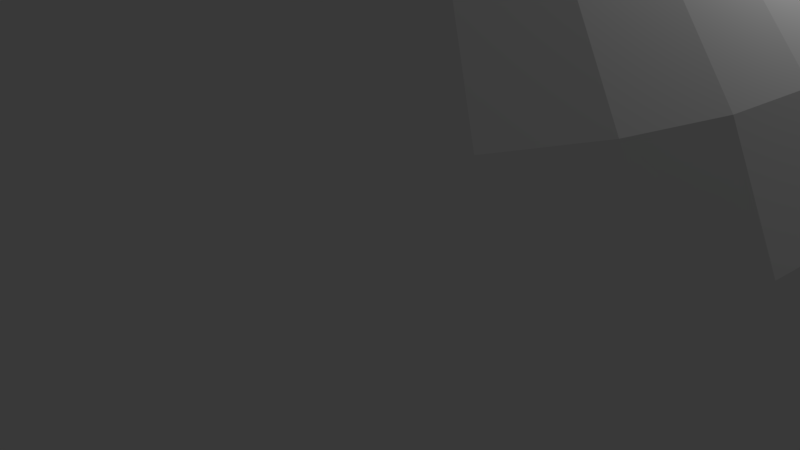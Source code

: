 # Source: inverted-sphere.blend  (saved by Blender 2.77.0; exported with 4.5.12 LTS)
import bpy
from mathutils import Matrix  # noqa: F401  (used for matrix-valued properties, if any)

bpy.ops.wm.read_factory_settings(use_empty=True)
scene = bpy.context.scene
scene.name = 'Scene'

# ---- collections
col_collection_1 = bpy.data.collections.new('Collection 1'); scene.collection.children.link(col_collection_1)

# ---- world
world_world = bpy.data.worlds.new('World'); scene.world = world_world
world_world.color = (0.05088, 0.05088, 0.05088)
world_world.use_sun_shadow = False
world_world.sun_shadow_jitter_overblur = 0.0
world_world.cycles.sampling_method = 'MANUAL'

# ---- cameras
cam_camera = bpy.data.cameras.new('Camera')
cam_camera.clip_end = 100.0
cam_camera.lens = 35.0
cam_camera.sensor_width = 32.0
cam_camera.sensor_height = 18.0
cam_camera.ortho_scale = 7.314
cam_camera.dof.focus_distance = 0.0
cam_camera.dof.aperture_fstop = 128.0

# ---- lights
light_lamp = bpy.data.lights.new('Lamp', 'POINT')
light_lamp.transmission_factor = 0.0
light_lamp.cutoff_distance = 30.0
light_lamp.energy = 100.0
light_lamp.shadow_buffer_clip_start = 1.001
light_lamp.shadow_soft_size = 0.1
light_lamp.shadow_maximum_resolution = 0.006
light_lamp.use_absolute_resolution = True

# ---- meshes
me_sphere_002 = bpy.data.meshes.new('Sphere.002')
me_sphere_002.from_pydata([(-0.1951, 0.0, 0.9808), (-0.3827, 0.0, 0.9239), (-0.5556, 0.0, 0.8315), (-0.7071, 0.0, 0.7071), (-0.8315, 0.0, 0.5556), (-0.9239, 0.0, 0.3827), (-0.9808, 0.0, 0.1951), (-1.0, 0.0, 7.55e-08), (-0.9808, 0.0, -0.1951), (-0.9239, 0.0, -0.3827), (-0.8315, 0.0, -0.5556), (-0.7071, 0.0, -0.7071), (-0.5556, 0.0, -0.8315), (-0.3827, 0.0, -0.9239), (-0.1951, 0.0, -0.9808), (-0.1913, 0.03806, 0.9808), (-0.3753, 0.07466, 0.9239), (-0.5449, 0.1084, 0.8315), (-0.6935, 0.1379, 0.7071), (-0.8155, 0.1622, 0.5556), (-0.9061, 0.1802, 0.3827), (-0.9619, 0.1913, 0.1951), (-0.9808, 0.1951, 7.55e-08), (-0.9619, 0.1913, -0.1951), (-0.9061, 0.1802, -0.3827), (-0.8155, 0.1622, -0.5556), (-0.6935, 0.1379, -0.7071), (-0.5449, 0.1084, -0.8315), (-0.3753, 0.07466, -0.9239), (-0.1913, 0.03806, -0.9808), (-0.1802, 0.07466, 0.9808), (-0.3536, 0.1464, 0.9239), (-0.5133, 0.2126, 0.8315), (-0.6533, 0.2706, 0.7071), (-0.7682, 0.3182, 0.5556), (-0.8536, 0.3536, 0.3827), (-0.9061, 0.3753, 0.1951), (-0.9239, 0.3827, 7.55e-08), (-0.9061, 0.3753, -0.1951), (-0.8536, 0.3536, -0.3827), (-0.7682, 0.3182, -0.5556), (-0.6533, 0.2706, -0.7071), (-0.5133, 0.2126, -0.8315), (-0.3536, 0.1464, -0.9239), (-0.1802, 0.07466, -0.9808), (-0.1622, 0.1084, 0.9808), (-0.3182, 0.2126, 0.9239), (-0.4619, 0.3087, 0.8315), (-0.5879, 0.3928, 0.7071), (-0.6913, 0.4619, 0.5556), (-0.7682, 0.5133, 0.3827), (-0.8155, 0.5449, 0.1951), (-0.8315, 0.5556, 7.55e-08), (-0.8155, 0.5449, -0.1951), (-0.7682, 0.5133, -0.3827), (-0.6913, 0.4619, -0.5556), (-0.5879, 0.3928, -0.7071), (-0.4619, 0.3087, -0.8315), (-0.3182, 0.2126, -0.9239), (-0.1622, 0.1084, -0.9808), (-0.1379, 0.1379, 0.9808), (-0.2706, 0.2706, 0.9239), (-0.3928, 0.3928, 0.8315), (-0.5, 0.5, 0.7071), (-0.5879, 0.5879, 0.5556), (-0.6533, 0.6533, 0.3827), (-0.6935, 0.6935, 0.1951), (-0.7071, 0.7071, 7.55e-08), (-0.6935, 0.6935, -0.1951), (-0.6533, 0.6533, -0.3827), (-0.5879, 0.5879, -0.5556), (-0.5, 0.5, -0.7071), (-0.3928, 0.3928, -0.8315), (-0.2706, 0.2706, -0.9239), (-0.1379, 0.1379, -0.9808), (-0.1084, 0.1622, 0.9808), (-0.2126, 0.3182, 0.9239), (-0.3087, 0.4619, 0.8315), (-0.3928, 0.5879, 0.7071), (-0.4619, 0.6913, 0.5556), (-0.5133, 0.7682, 0.3827), (-0.5449, 0.8155, 0.1951), (-0.5556, 0.8315, 7.55e-08), (-0.5449, 0.8155, -0.1951), (-0.5133, 0.7682, -0.3827), (-0.4619, 0.6913, -0.5556), (-0.3928, 0.5879, -0.7071), (-0.3087, 0.4619, -0.8315), (-0.2126, 0.3182, -0.9239), (-0.1084, 0.1622, -0.9808), (-0.07466, 0.1802, 0.9808), (-0.1464, 0.3536, 0.9239), (-0.2126, 0.5133, 0.8315), (-0.2706, 0.6533, 0.7071), (-0.3182, 0.7682, 0.5556), (-0.3536, 0.8536, 0.3827), (-0.3753, 0.9061, 0.1951), (-0.3827, 0.9239, 7.55e-08), (-0.3753, 0.9061, -0.1951), (-0.3536, 0.8536, -0.3827), (-0.3182, 0.7682, -0.5556), (-0.2706, 0.6533, -0.7071), (-0.2126, 0.5133, -0.8315), (-0.1464, 0.3536, -0.9239), (-0.07466, 0.1802, -0.9808), (-0.03806, 0.1913, 0.9808), (-0.07466, 0.3753, 0.9239), (-0.1084, 0.5449, 0.8315), (-0.1379, 0.6935, 0.7071), (-0.1622, 0.8155, 0.5556), (-0.1802, 0.9061, 0.3827), (-0.1913, 0.9619, 0.1951), (-0.1951, 0.9808, 7.55e-08), (-0.1913, 0.9619, -0.1951), (-0.1802, 0.9061, -0.3827), (-0.1622, 0.8155, -0.5556), (-0.1379, 0.6935, -0.7071), (-0.1084, 0.5449, -0.8315), (-0.07466, 0.3753, -0.9239), (-0.03806, 0.1913, -0.9808), (3.266e-07, 0.1951, 0.9808), (3.192e-07, 0.3827, 0.9239), (3.117e-07, 0.5556, 0.8315), (3.192e-07, 0.7071, 0.7071), (3.341e-07, 0.8315, 0.5556), (2.745e-07, 0.9239, 0.3827), (3.937e-07, 0.9808, 0.1951), (3.788e-07, 1.0, 7.55e-08), (3.937e-07, 0.9808, -0.1951), (2.298e-07, 0.9239, -0.3827), (3.341e-07, 0.8315, -0.5556), (3.192e-07, 0.7071, -0.7071), (3.415e-07, 0.5556, -0.8315), (3.043e-07, 0.3827, -0.9239), (3.08e-07, 0.1951, -0.9808), (0.03806, 0.1913, 0.9808), (0.07466, 0.3753, 0.9239), (0.1084, 0.5449, 0.8315), (0.138, 0.6935, 0.7071), (0.1622, 0.8155, 0.5556), (0.1802, 0.9061, 0.3827), (0.1913, 0.9619, 0.1951), (0.1951, 0.9808, 7.55e-08), (0.1913, 0.9619, -0.1951), (0.1802, 0.9061, -0.3827), (0.1622, 0.8155, -0.5556), (0.138, 0.6935, -0.7071), (0.1084, 0.5449, -0.8315), (0.07466, 0.3753, -0.9239), (0.03806, 0.1913, -0.9808), (0.07466, 0.1802, 0.9808), (0.1464, 0.3536, 0.9239), (0.2126, 0.5133, 0.8315), (0.2706, 0.6533, 0.7071), (0.3182, 0.7682, 0.5556), (0.3536, 0.8536, 0.3827), (0.3753, 0.9061, 0.1951), (0.3827, 0.9239, 7.55e-08), (0.3753, 0.9061, -0.1951), (0.3536, 0.8536, -0.3827), (0.3182, 0.7682, -0.5556), (0.2706, 0.6533, -0.7071), (0.2126, 0.5133, -0.8315), (0.1464, 0.3536, -0.9239), (0.07466, 0.1802, -0.9808), (0.1084, 0.1622, 0.9808), (0.2126, 0.3182, 0.9239), (0.3087, 0.4619, 0.8315), (0.3928, 0.5879, 0.7071), (0.4619, 0.6913, 0.5556), (0.5133, 0.7682, 0.3827), (0.5449, 0.8155, 0.1951), (0.5556, 0.8315, 7.55e-08), (0.5449, 0.8155, -0.1951), (0.5133, 0.7682, -0.3827), (0.4619, 0.6913, -0.5556), (0.3928, 0.5879, -0.7071), (0.3087, 0.4619, -0.8315), (0.2126, 0.3182, -0.9239), (0.1084, 0.1622, -0.9808), (0.138, 0.1379, 0.9808), (0.2706, 0.2706, 0.9239), (0.3928, 0.3928, 0.8315), (0.5, 0.5, 0.7071), (0.5879, 0.5879, 0.5556), (0.6533, 0.6533, 0.3827), (0.6935, 0.6935, 0.1951), (0.7071, 0.7071, 7.55e-08), (0.6935, 0.6935, -0.1951), (0.6533, 0.6533, -0.3827), (0.5879, 0.5879, -0.5556), (0.5, 0.5, -0.7071), (0.3928, 0.3928, -0.8315), (0.2706, 0.2706, -0.9239), (0.138, 0.1379, -0.9808), (0.1622, 0.1084, 0.9808), (0.3182, 0.2126, 0.9239), (0.4619, 0.3087, 0.8315), (0.5879, 0.3928, 0.7071), (0.6913, 0.4619, 0.5556), (0.7682, 0.5133, 0.3827), (0.8155, 0.5449, 0.1951), (0.8315, 0.5556, 7.55e-08), (0.8155, 0.5449, -0.1951), (0.7682, 0.5133, -0.3827), (0.6913, 0.4619, -0.5556), (0.5879, 0.3928, -0.7071), (0.4619, 0.3087, -0.8315), (0.3182, 0.2126, -0.9239), (0.1622, 0.1084, -0.9808), (0.1802, 0.07466, 0.9808), (0.3536, 0.1464, 0.9239), (0.5133, 0.2126, 0.8315), (0.6533, 0.2706, 0.7071), (0.7682, 0.3182, 0.5556), (0.8536, 0.3536, 0.3827), (0.9061, 0.3753, 0.1951), (0.9239, 0.3827, 7.55e-08), (0.9061, 0.3753, -0.1951), (0.8536, 0.3536, -0.3827), (0.7682, 0.3182, -0.5556), (0.6533, 0.2706, -0.7071), (0.5133, 0.2126, -0.8315), (0.3536, 0.1464, -0.9239), (0.1802, 0.07466, -0.9808), (0.1913, 0.03806, 0.9808), (0.3753, 0.07466, 0.9239), (0.5449, 0.1084, 0.8315), (0.6935, 0.1379, 0.7071), (0.8155, 0.1622, 0.5556), (0.9061, 0.1802, 0.3827), (0.9619, 0.1913, 0.1951), (0.9808, 0.1951, 7.55e-08), (0.9619, 0.1913, -0.1951), (0.9061, 0.1802, -0.3827), (0.8155, 0.1622, -0.5556), (0.6935, 0.1379, -0.7071), (0.5449, 0.1084, -0.8315), (0.3753, 0.07466, -0.9239), (0.1913, 0.03806, -0.9808), (0.1951, -7.212e-09, 0.9808), (0.3827, 4.122e-08, 0.9239), (0.5556, 2.632e-08, 0.8315), (0.7071, -2.584e-08, 0.7071), (0.8315, -8.544e-08, 0.5556), (0.9239, 6.357e-08, 0.3827), (0.9808, -8.544e-08, 0.1951), (1.0, -1.003e-07, 7.55e-08), (0.9808, -8.544e-08, -0.1951), (0.9239, 6.357e-08, -0.3827), (0.8315, -8.544e-08, -0.5556), (0.7071, -2.584e-08, -0.7071), (0.5556, -1.094e-08, -0.8315), (0.3827, 3.964e-09, -0.9239), (0.1951, 3.964e-09, -0.9808), (3.258e-07, 0.0, -1.0), (0.1913, -0.03806, 0.9808), (0.3753, -0.07466, 0.9239), (0.5449, -0.1084, 0.8315), (0.6935, -0.1379, 0.7071), (0.8155, -0.1622, 0.5556), (0.9061, -0.1802, 0.3827), (0.9619, -0.1913, 0.1951), (0.9808, -0.1951, 7.55e-08), (0.9619, -0.1913, -0.1951), (0.9061, -0.1802, -0.3827), (0.8155, -0.1622, -0.5556), (0.6935, -0.1379, -0.7071), (0.5449, -0.1084, -0.8315), (0.3753, -0.07466, -0.9239), (0.1913, -0.03806, -0.9808), (0.1802, -0.07466, 0.9808), (0.3536, -0.1464, 0.9239), (0.5133, -0.2126, 0.8315), (0.6533, -0.2706, 0.7071), (0.7682, -0.3182, 0.5556), (0.8536, -0.3536, 0.3827), (0.9061, -0.3753, 0.1951), (0.9239, -0.3827, 7.55e-08), (0.9061, -0.3753, -0.1951), (0.8536, -0.3536, -0.3827), (0.7682, -0.3182, -0.5556), (0.6533, -0.2706, -0.7071), (0.5133, -0.2126, -0.8315), (0.3536, -0.1464, -0.9239), (0.1802, -0.07466, -0.9808), (0.1622, -0.1084, 0.9808), (0.3182, -0.2126, 0.9239), (0.4619, -0.3087, 0.8315), (0.5879, -0.3928, 0.7071), (0.6913, -0.4619, 0.5556), (0.7682, -0.5133, 0.3827), (0.8155, -0.5449, 0.1951), (0.8315, -0.5556, 7.55e-08), (0.8155, -0.5449, -0.1951), (0.7682, -0.5133, -0.3827), (0.6913, -0.4619, -0.5556), (0.5879, -0.3928, -0.7071), (0.4619, -0.3087, -0.8315), (0.3182, -0.2126, -0.9239), (0.1622, -0.1084, -0.9808), (0.138, -0.1379, 0.9808), (0.2706, -0.2706, 0.9239), (0.3928, -0.3928, 0.8315), (0.5, -0.5, 0.7071), (0.5879, -0.5879, 0.5556), (0.6533, -0.6533, 0.3827), (0.6935, -0.6935, 0.1951), (0.7071, -0.7071, 7.55e-08), (0.6935, -0.6935, -0.1951), (0.6533, -0.6533, -0.3827), (0.5879, -0.5879, -0.5556), (0.5, -0.5, -0.7071), (0.3928, -0.3928, -0.8315), (0.2706, -0.2706, -0.9239), (0.1379, -0.1379, -0.9808), (0.1084, -0.1622, 0.9808), (0.2126, -0.3182, 0.9239), (0.3087, -0.4619, 0.8315), (0.3928, -0.5879, 0.7071), (0.4619, -0.6913, 0.5556), (0.5133, -0.7682, 0.3827), (0.5449, -0.8155, 0.1951), (0.5556, -0.8315, 7.55e-08), (0.5449, -0.8155, -0.1951), (0.5133, -0.7682, -0.3827), (0.4619, -0.6913, -0.5556), (0.3928, -0.5879, -0.7071), (0.3087, -0.4619, -0.8315), (0.2126, -0.3182, -0.9239), (0.1084, -0.1622, -0.9808), (0.07466, -0.1802, 0.9808), (0.1464, -0.3536, 0.9239), (0.2126, -0.5133, 0.8315), (0.2706, -0.6533, 0.7071), (0.3182, -0.7682, 0.5556), (0.3536, -0.8536, 0.3827), (0.3753, -0.9061, 0.1951), (0.3827, -0.9239, 7.55e-08), (0.3753, -0.9061, -0.1951), (0.3536, -0.8536, -0.3827), (0.3182, -0.7682, -0.5556), (0.2706, -0.6533, -0.7071), (0.2126, -0.5133, -0.8315), (0.1464, -0.3536, -0.9239), (0.07466, -0.1802, -0.9808), (0.03806, -0.1913, 0.9808), (0.07466, -0.3753, 0.9239), (0.1084, -0.5449, 0.8315), (0.1379, -0.6935, 0.7071), (0.1622, -0.8155, 0.5556), (0.1802, -0.9061, 0.3827), (0.1913, -0.9619, 0.1951), (0.1951, -0.9808, 7.55e-08), (0.1913, -0.9619, -0.1951), (0.1802, -0.9061, -0.3827), (0.1622, -0.8155, -0.5556), (0.1379, -0.6935, -0.7071), (0.1084, -0.5449, -0.8315), (0.07466, -0.3753, -0.9239), (0.03806, -0.1913, -0.9808), (3.117e-07, -0.1951, 0.9808), (2.819e-07, -0.3827, 0.9239), (2.819e-07, -0.5556, 0.8315), (1.851e-07, -0.7071, 0.7071), (1.404e-07, -0.8315, 0.5556), (3.192e-07, -0.9239, 0.3827), (9.567e-08, -0.9808, 0.1951), (1.404e-07, -1.0, 7.55e-08), (9.567e-08, -0.9808, -0.1951), (3.192e-07, -0.9239, -0.3827), (1.404e-07, -0.8315, -0.5556), (1.851e-07, -0.7071, -0.7071), (2.596e-07, -0.5556, -0.8315), (2.521e-07, -0.3827, -0.9239), (3.155e-07, -0.1951, -0.9808), (-0.03806, -0.1913, 0.9808), (-0.07466, -0.3753, 0.9239), (-0.1084, -0.5449, 0.8315), (-0.1379, -0.6935, 0.7071), (-0.1622, -0.8155, 0.5556), (-0.1802, -0.9061, 0.3827), (-0.1913, -0.9619, 0.1951), (-0.1951, -0.9808, 7.55e-08), (-0.1913, -0.9619, -0.1951), (-0.1802, -0.9061, -0.3827), (-0.1622, -0.8155, -0.5556), (-0.1379, -0.6935, -0.7071), (-0.1084, -0.5449, -0.8315), (-0.07466, -0.3753, -0.9239), (-0.03806, -0.1913, -0.9808), (-0.07466, -0.1802, 0.9808), (-0.1464, -0.3536, 0.9239), (-0.2126, -0.5133, 0.8315), (-0.2706, -0.6533, 0.7071), (-0.3182, -0.7682, 0.5556), (-0.3536, -0.8536, 0.3827), (-0.3753, -0.9061, 0.1951), (-0.3827, -0.9239, 7.55e-08), (-0.3753, -0.9061, -0.1951), (-0.3536, -0.8536, -0.3827), (-0.3182, -0.7682, -0.5556), (-0.2706, -0.6533, -0.7071), (-0.2126, -0.5133, -0.8315), (-0.1464, -0.3536, -0.9239), (-0.07466, -0.1802, -0.9808), (-0.1084, -0.1622, 0.9808), (-0.2126, -0.3182, 0.9239), (-0.3087, -0.4619, 0.8315), (-0.3928, -0.5879, 0.7071), (-0.4619, -0.6913, 0.5556), (-0.5133, -0.7682, 0.3827), (-0.5449, -0.8155, 0.1951), (-0.5556, -0.8315, 7.55e-08), (-0.5449, -0.8155, -0.1951), (-0.5133, -0.7682, -0.3827), (-0.4619, -0.6913, -0.5556), (-0.3928, -0.5879, -0.7071), (-0.3087, -0.4619, -0.8315), (-0.2126, -0.3182, -0.9239), (-0.1084, -0.1622, -0.9808), (-0.1379, -0.1379, 0.9808), (-0.2706, -0.2706, 0.9239), (-0.3928, -0.3928, 0.8315), (-0.5, -0.5, 0.7071), (-0.5879, -0.5879, 0.5556), (-0.6533, -0.6533, 0.3827), (-0.6935, -0.6935, 0.1951), (-0.7071, -0.7071, 7.55e-08), (-0.6935, -0.6935, -0.1951), (-0.6533, -0.6533, -0.3827), (-0.5879, -0.5879, -0.5556), (-0.5, -0.5, -0.7071), (-0.3928, -0.3928, -0.8315), (-0.2706, -0.2706, -0.9239), (-0.1379, -0.1379, -0.9808), (-0.1622, -0.1084, 0.9808), (-0.3182, -0.2126, 0.9239), (-0.4619, -0.3087, 0.8315), (-0.5879, -0.3928, 0.7071), (-0.6913, -0.4619, 0.5556), (-0.7682, -0.5133, 0.3827), (-0.8155, -0.5449, 0.1951), (-0.8315, -0.5556, 7.55e-08), (-0.8155, -0.5449, -0.1951), (-0.7682, -0.5133, -0.3827), (-0.6913, -0.4619, -0.5556), (-0.5879, -0.3928, -0.7071), (-0.4619, -0.3087, -0.8315), (-0.3182, -0.2126, -0.9239), (-0.1622, -0.1084, -0.9808), (2.48e-08, -1.247e-07, 1.0), (-0.1802, -0.07466, 0.9808), (-0.3536, -0.1464, 0.9239), (-0.5133, -0.2126, 0.8315), (-0.6533, -0.2706, 0.7071), (-0.7682, -0.3182, 0.5556), (-0.8536, -0.3536, 0.3827), (-0.9061, -0.3753, 0.1951), (-0.9239, -0.3827, 7.55e-08), (-0.9061, -0.3753, -0.1951), (-0.8536, -0.3536, -0.3827), (-0.7682, -0.3182, -0.5556), (-0.6533, -0.2706, -0.7071), (-0.5133, -0.2126, -0.8315), (-0.3536, -0.1464, -0.9239), (-0.1802, -0.07466, -0.9808), (-0.1913, -0.03806, 0.9808), (-0.3753, -0.07466, 0.9239), (-0.5449, -0.1084, 0.8315), (-0.6935, -0.1379, 0.7071), (-0.8155, -0.1622, 0.5556), (-0.9061, -0.1802, 0.3827), (-0.9619, -0.1913, 0.1951), (-0.9808, -0.1951, 7.55e-08), (-0.9619, -0.1913, -0.1951), (-0.9061, -0.1802, -0.3827), (-0.8155, -0.1622, -0.5556), (-0.6935, -0.1379, -0.7071), (-0.5449, -0.1084, -0.8315), (-0.3753, -0.07466, -0.9239), (-0.1913, -0.03806, -0.9808)], [], [(3, 18, 17, 2), (11, 26, 25, 10), (4, 19, 18, 3), (12, 27, 26, 11), (5, 20, 19, 4), (13, 28, 27, 12), (6, 21, 20, 5), (14, 29, 28, 13), (7, 22, 21, 6), (0, 15, 451), (255, 29, 14), (8, 23, 22, 7), (1, 16, 15, 0), (9, 24, 23, 8), (2, 17, 16, 1), (10, 25, 24, 9), (24, 39, 38, 23), (17, 32, 31, 16), (25, 40, 39, 24), (18, 33, 32, 17), (26, 41, 40, 25), (19, 34, 33, 18), (27, 42, 41, 26), (20, 35, 34, 19), (28, 43, 42, 27), (21, 36, 35, 20), (29, 44, 43, 28), (22, 37, 36, 21), (15, 30, 451), (255, 44, 29), (23, 38, 37, 22), (16, 31, 30, 15), (43, 58, 57, 42), (36, 51, 50, 35), (44, 59, 58, 43), (37, 52, 51, 36), (30, 45, 451), (255, 59, 44), (38, 53, 52, 37), (31, 46, 45, 30), (39, 54, 53, 38), (32, 47, 46, 31), (40, 55, 54, 39), (33, 48, 47, 32), (41, 56, 55, 40), (34, 49, 48, 33), (42, 57, 56, 41), (35, 50, 49, 34), (55, 70, 69, 54), (48, 63, 62, 47), (56, 71, 70, 55), (49, 64, 63, 48), (57, 72, 71, 56), (50, 65, 64, 49), (58, 73, 72, 57), (51, 66, 65, 50), (59, 74, 73, 58), (52, 67, 66, 51), (45, 60, 451), (255, 74, 59), (53, 68, 67, 52), (46, 61, 60, 45), (54, 69, 68, 53), (47, 62, 61, 46), (74, 89, 88, 73), (67, 82, 81, 66), (60, 75, 451), (255, 89, 74), (68, 83, 82, 67), (61, 76, 75, 60), (69, 84, 83, 68), (62, 77, 76, 61), (70, 85, 84, 69), (63, 78, 77, 62), (71, 86, 85, 70), (64, 79, 78, 63), (72, 87, 86, 71), (65, 80, 79, 64), (73, 88, 87, 72), (66, 81, 80, 65), (78, 93, 92, 77), (86, 101, 100, 85), (79, 94, 93, 78), (87, 102, 101, 86), (80, 95, 94, 79), (88, 103, 102, 87), (81, 96, 95, 80), (89, 104, 103, 88), (82, 97, 96, 81), (75, 90, 451), (255, 104, 89), (83, 98, 97, 82), (76, 91, 90, 75), (84, 99, 98, 83), (77, 92, 91, 76), (85, 100, 99, 84), (97, 112, 111, 96), (90, 105, 451), (255, 119, 104), (98, 113, 112, 97), (91, 106, 105, 90), (99, 114, 113, 98), (92, 107, 106, 91), (100, 115, 114, 99), (93, 108, 107, 92), (101, 116, 115, 100), (94, 109, 108, 93), (102, 117, 116, 101), (95, 110, 109, 94), (103, 118, 117, 102), (96, 111, 110, 95), (104, 119, 118, 103), (116, 131, 130, 115), (109, 124, 123, 108), (117, 132, 131, 116), (110, 125, 124, 109), (118, 133, 132, 117), (111, 126, 125, 110), (119, 134, 133, 118), (112, 127, 126, 111), (105, 120, 451), (255, 134, 119), (113, 128, 127, 112), (106, 121, 120, 105), (114, 129, 128, 113), (107, 122, 121, 106), (115, 130, 129, 114), (108, 123, 122, 107), (120, 135, 451), (255, 149, 134), (128, 143, 142, 127), (121, 136, 135, 120), (129, 144, 143, 128), (122, 137, 136, 121), (130, 145, 144, 129), (123, 138, 137, 122), (131, 146, 145, 130), (124, 139, 138, 123), (132, 147, 146, 131), (125, 140, 139, 124), (133, 148, 147, 132), (126, 141, 140, 125), (134, 149, 148, 133), (127, 142, 141, 126), (139, 154, 153, 138), (147, 162, 161, 146), (140, 155, 154, 139), (148, 163, 162, 147), (141, 156, 155, 140), (149, 164, 163, 148), (142, 157, 156, 141), (135, 150, 451), (255, 164, 149), (143, 158, 157, 142), (136, 151, 150, 135), (144, 159, 158, 143), (137, 152, 151, 136), (145, 160, 159, 144), (138, 153, 152, 137), (146, 161, 160, 145), (158, 173, 172, 157), (151, 166, 165, 150), (159, 174, 173, 158), (152, 167, 166, 151), (160, 175, 174, 159), (153, 168, 167, 152), (161, 176, 175, 160), (154, 169, 168, 153), (162, 177, 176, 161), (155, 170, 169, 154), (163, 178, 177, 162), (156, 171, 170, 155), (164, 179, 178, 163), (157, 172, 171, 156), (150, 165, 451), (255, 179, 164), (177, 192, 191, 176), (170, 185, 184, 169), (178, 193, 192, 177), (171, 186, 185, 170), (179, 194, 193, 178), (172, 187, 186, 171), (165, 180, 451), (255, 194, 179), (173, 188, 187, 172), (166, 181, 180, 165), (174, 189, 188, 173), (167, 182, 181, 166), (175, 190, 189, 174), (168, 183, 182, 167), (176, 191, 190, 175), (169, 184, 183, 168), (189, 204, 203, 188), (182, 197, 196, 181), (190, 205, 204, 189), (183, 198, 197, 182), (191, 206, 205, 190), (184, 199, 198, 183), (192, 207, 206, 191), (185, 200, 199, 184), (193, 208, 207, 192), (186, 201, 200, 185), (194, 209, 208, 193), (187, 202, 201, 186), (180, 195, 451), (255, 209, 194), (188, 203, 202, 187), (181, 196, 195, 180), (208, 223, 222, 207), (201, 216, 215, 200), (209, 224, 223, 208), (202, 217, 216, 201), (195, 210, 451), (255, 224, 209), (203, 218, 217, 202), (196, 211, 210, 195), (204, 219, 218, 203), (197, 212, 211, 196), (205, 220, 219, 204), (198, 213, 212, 197), (206, 221, 220, 205), (199, 214, 213, 198), (207, 222, 221, 206), (200, 215, 214, 199), (212, 227, 226, 211), (220, 235, 234, 219), (213, 228, 227, 212), (221, 236, 235, 220), (214, 229, 228, 213), (222, 237, 236, 221), (215, 230, 229, 214), (223, 238, 237, 222), (216, 231, 230, 215), (224, 239, 238, 223), (217, 232, 231, 216), (210, 225, 451), (255, 239, 224), (218, 233, 232, 217), (211, 226, 225, 210), (219, 234, 233, 218), (231, 246, 245, 230), (239, 254, 253, 238), (232, 247, 246, 231), (225, 240, 451), (255, 254, 239), (233, 248, 247, 232), (226, 241, 240, 225), (234, 249, 248, 233), (227, 242, 241, 226), (235, 250, 249, 234), (228, 243, 242, 227), (236, 251, 250, 235), (229, 244, 243, 228), (237, 252, 251, 236), (230, 245, 244, 229), (238, 253, 252, 237), (250, 266, 265, 249), (243, 259, 258, 242), (251, 267, 266, 250), (244, 260, 259, 243), (252, 268, 267, 251), (245, 261, 260, 244), (253, 269, 268, 252), (246, 262, 261, 245), (254, 270, 269, 253), (247, 263, 262, 246), (240, 256, 451), (255, 270, 254), (248, 264, 263, 247), (241, 257, 256, 240), (249, 265, 264, 248), (242, 258, 257, 241), (270, 285, 284, 269), (263, 278, 277, 262), (256, 271, 451), (255, 285, 270), (264, 279, 278, 263), (257, 272, 271, 256), (265, 280, 279, 264), (258, 273, 272, 257), (266, 281, 280, 265), (259, 274, 273, 258), (267, 282, 281, 266), (260, 275, 274, 259), (268, 283, 282, 267), (261, 276, 275, 260), (269, 284, 283, 268), (262, 277, 276, 261), (274, 289, 288, 273), (282, 297, 296, 281), (275, 290, 289, 274), (283, 298, 297, 282), (276, 291, 290, 275), (284, 299, 298, 283), (277, 292, 291, 276), (285, 300, 299, 284), (278, 293, 292, 277), (271, 286, 451), (255, 300, 285), (279, 294, 293, 278), (272, 287, 286, 271), (280, 295, 294, 279), (273, 288, 287, 272), (281, 296, 295, 280), (293, 308, 307, 292), (286, 301, 451), (255, 315, 300), (294, 309, 308, 293), (287, 302, 301, 286), (295, 310, 309, 294), (288, 303, 302, 287), (296, 311, 310, 295), (289, 304, 303, 288), (297, 312, 311, 296), (290, 305, 304, 289), (298, 313, 312, 297), (291, 306, 305, 290), (299, 314, 313, 298), (292, 307, 306, 291), (300, 315, 314, 299), (312, 327, 326, 311), (305, 320, 319, 304), (313, 328, 327, 312), (306, 321, 320, 305), (314, 329, 328, 313), (307, 322, 321, 306), (315, 330, 329, 314), (308, 323, 322, 307), (301, 316, 451), (255, 330, 315), (309, 324, 323, 308), (302, 317, 316, 301), (310, 325, 324, 309), (303, 318, 317, 302), (311, 326, 325, 310), (304, 319, 318, 303), (255, 345, 330), (324, 339, 338, 323), (317, 332, 331, 316), (325, 340, 339, 324), (318, 333, 332, 317), (326, 341, 340, 325), (319, 334, 333, 318), (327, 342, 341, 326), (320, 335, 334, 319), (328, 343, 342, 327), (321, 336, 335, 320), (329, 344, 343, 328), (322, 337, 336, 321), (330, 345, 344, 329), (323, 338, 337, 322), (316, 331, 451), (343, 358, 357, 342), (336, 351, 350, 335), (344, 359, 358, 343), (337, 352, 351, 336), (345, 360, 359, 344), (338, 353, 352, 337), (331, 346, 451), (255, 360, 345), (339, 354, 353, 338), (332, 347, 346, 331), (340, 355, 354, 339), (333, 348, 347, 332), (341, 356, 355, 340), (334, 349, 348, 333), (342, 357, 356, 341), (335, 350, 349, 334), (347, 362, 361, 346), (355, 370, 369, 354), (348, 363, 362, 347), (356, 371, 370, 355), (349, 364, 363, 348), (357, 372, 371, 356), (350, 365, 364, 349), (358, 373, 372, 357), (351, 366, 365, 350), (359, 374, 373, 358), (352, 367, 366, 351), (360, 375, 374, 359), (353, 368, 367, 352), (346, 361, 451), (255, 375, 360), (354, 369, 368, 353), (366, 381, 380, 365), (374, 389, 388, 373), (367, 382, 381, 366), (375, 390, 389, 374), (368, 383, 382, 367), (361, 376, 451), (255, 390, 375), (369, 384, 383, 368), (362, 377, 376, 361), (370, 385, 384, 369), (363, 378, 377, 362), (371, 386, 385, 370), (364, 379, 378, 363), (372, 387, 386, 371), (365, 380, 379, 364), (373, 388, 387, 372), (385, 400, 399, 384), (378, 393, 392, 377), (386, 401, 400, 385), (379, 394, 393, 378), (387, 402, 401, 386), (380, 395, 394, 379), (388, 403, 402, 387), (381, 396, 395, 380), (389, 404, 403, 388), (382, 397, 396, 381), (390, 405, 404, 389), (383, 398, 397, 382), (376, 391, 451), (255, 405, 390), (384, 399, 398, 383), (377, 392, 391, 376), (404, 419, 418, 403), (397, 412, 411, 396), (405, 420, 419, 404), (398, 413, 412, 397), (391, 406, 451), (255, 420, 405), (399, 414, 413, 398), (392, 407, 406, 391), (400, 415, 414, 399), (393, 408, 407, 392), (401, 416, 415, 400), (394, 409, 408, 393), (402, 417, 416, 401), (395, 410, 409, 394), (403, 418, 417, 402), (396, 411, 410, 395), (408, 423, 422, 407), (416, 431, 430, 415), (409, 424, 423, 408), (417, 432, 431, 416), (410, 425, 424, 409), (418, 433, 432, 417), (411, 426, 425, 410), (419, 434, 433, 418), (412, 427, 426, 411), (420, 435, 434, 419), (413, 428, 427, 412), (406, 421, 451), (255, 435, 420), (414, 429, 428, 413), (407, 422, 421, 406), (415, 430, 429, 414), (427, 442, 441, 426), (435, 450, 449, 434), (428, 443, 442, 427), (421, 436, 451), (255, 450, 435), (429, 444, 443, 428), (422, 437, 436, 421), (430, 445, 444, 429), (423, 438, 437, 422), (431, 446, 445, 430), (424, 439, 438, 423), (432, 447, 446, 431), (425, 440, 439, 424), (433, 448, 447, 432), (426, 441, 440, 425), (434, 449, 448, 433), (446, 462, 461, 445), (439, 455, 454, 438), (447, 463, 462, 446), (440, 456, 455, 439), (448, 464, 463, 447), (441, 457, 456, 440), (449, 465, 464, 448), (442, 458, 457, 441), (450, 466, 465, 449), (443, 459, 458, 442), (436, 452, 451), (255, 466, 450), (444, 460, 459, 443), (437, 453, 452, 436), (445, 461, 460, 444), (438, 454, 453, 437), (466, 481, 480, 465), (459, 474, 473, 458), (452, 467, 451), (255, 481, 466), (460, 475, 474, 459), (453, 468, 467, 452), (461, 476, 475, 460), (454, 469, 468, 453), (462, 477, 476, 461), (455, 470, 469, 454), (463, 478, 477, 462), (456, 471, 470, 455), (464, 479, 478, 463), (457, 472, 471, 456), (465, 480, 479, 464), (458, 473, 472, 457), (478, 11, 10, 477), (471, 4, 3, 470), (479, 12, 11, 478), (472, 5, 4, 471), (480, 13, 12, 479), (473, 6, 5, 472), (481, 14, 13, 480), (474, 7, 6, 473), (467, 0, 451), (255, 14, 481), (475, 8, 7, 474), (468, 1, 0, 467), (476, 9, 8, 475), (469, 2, 1, 468), (477, 10, 9, 476), (470, 3, 2, 469)])
_uv = me_sphere_002.uv_layers.new(name='UVMap')
_uv.uv.foreach_set('vector', [0.5966, 0.6703, 0.5925, 0.692, 0.6224, 0.6949, 0.6254, 0.6789, 0.1778, 0.2797, 0.182, 0.2578, 0.1505, 0.2481, 0.145, 0.2763, 0.5653, 0.6609, 0.5601, 0.6888, 0.5925, 0.692, 0.5966, 0.6703, 0.2079, 0.2827, 0.211, 0.2667, 0.182, 0.2578, 0.1778, 0.2797, 0.5306, 0.6505, 0.5241, 0.6853, 0.5601, 0.6888, 0.5653, 0.6609, 0.2364, 0.2855, 0.2384, 0.2749, 0.211, 0.2667, 0.2079, 0.2827, 0.4915, 0.6389, 0.4832, 0.6813, 0.5241, 0.6853, 0.5306, 0.6505, 0.2637, 0.288, 0.2647, 0.2828, 0.2384, 0.2749, 0.2364, 0.2855, 0.4448, 0.6251, 0.435, 0.6766, 0.4832, 0.6813, 0.4915, 0.6389, 0.679, 0.6948, 0.678, 0.7, 0.705, 0.7024, 0.2908, 0.2905, 0.2647, 0.2828, 0.2637, 0.288, 0.06601, 0.2681, 0.07489, 0.2244, 0.02705, 0.2094, 0.01606, 0.2629, 0.6527, 0.687, 0.6507, 0.6975, 0.678, 0.7, 0.679, 0.6948, 0.1081, 0.2725, 0.1153, 0.2371, 0.07489, 0.2244, 0.06601, 0.2681, 0.6254, 0.6789, 0.6224, 0.6949, 0.6507, 0.6975, 0.6527, 0.687, 0.145, 0.2763, 0.1505, 0.2481, 0.1153, 0.2371, 0.1081, 0.2725, 0.1153, 0.2371, 0.1292, 0.2037, 0.09219, 0.1834, 0.07489, 0.2244, 0.6224, 0.6949, 0.6226, 0.7111, 0.6508, 0.7082, 0.6507, 0.6975, 0.1505, 0.2481, 0.1615, 0.2214, 0.1292, 0.2037, 0.1153, 0.2371, 0.5925, 0.692, 0.5926, 0.7141, 0.6226, 0.7111, 0.6224, 0.6949, 0.182, 0.2578, 0.1905, 0.2372, 0.1615, 0.2214, 0.1505, 0.2481, 0.5601, 0.6888, 0.5602, 0.7172, 0.5926, 0.7141, 0.5925, 0.692, 0.211, 0.2667, 0.2172, 0.2516, 0.1905, 0.2372, 0.182, 0.2578, 0.5241, 0.6853, 0.5243, 0.7207, 0.5602, 0.7172, 0.5601, 0.6888, 0.2384, 0.2749, 0.2424, 0.265, 0.2172, 0.2516, 0.211, 0.2667, 0.4832, 0.6813, 0.4833, 0.7245, 0.5243, 0.7207, 0.5241, 0.6853, 0.2647, 0.2828, 0.2667, 0.2779, 0.2424, 0.265, 0.2384, 0.2749, 0.435, 0.6766, 0.435, 0.7291, 0.4833, 0.7245, 0.4832, 0.6813, 0.678, 0.7, 0.6781, 0.7053, 0.705, 0.7024, 0.2908, 0.2905, 0.2667, 0.2779, 0.2647, 0.2828, 0.07489, 0.2244, 0.09219, 0.1834, 0.04835, 0.1593, 0.02705, 0.2094, 0.6507, 0.6975, 0.6508, 0.7082, 0.6781, 0.7053, 0.678, 0.7, 0.2424, 0.265, 0.2483, 0.2561, 0.2263, 0.2379, 0.2172, 0.2516, 0.4833, 0.7245, 0.4917, 0.767, 0.5312, 0.7554, 0.5243, 0.7207, 0.2667, 0.2779, 0.2697, 0.2734, 0.2483, 0.2561, 0.2424, 0.265, 0.435, 0.7291, 0.445, 0.7808, 0.4917, 0.767, 0.4833, 0.7245, 0.6781, 0.7053, 0.6791, 0.7105, 0.705, 0.7024, 0.2908, 0.2905, 0.2697, 0.2734, 0.2667, 0.2779, 0.09219, 0.1834, 0.1172, 0.1467, 0.07902, 0.1145, 0.04835, 0.1593, 0.6508, 0.7082, 0.653, 0.7186, 0.6791, 0.7105, 0.6781, 0.7053, 0.1292, 0.2037, 0.1494, 0.1739, 0.1172, 0.1467, 0.09219, 0.1834, 0.6226, 0.7111, 0.6258, 0.727, 0.653, 0.7186, 0.6508, 0.7082, 0.1615, 0.2214, 0.1776, 0.1975, 0.1494, 0.1739, 0.1292, 0.2037, 0.5926, 0.7141, 0.5971, 0.7357, 0.6258, 0.727, 0.6226, 0.7111, 0.1905, 0.2372, 0.2029, 0.2186, 0.1776, 0.1975, 0.1615, 0.2214, 0.5602, 0.7172, 0.5659, 0.745, 0.5971, 0.7357, 0.5926, 0.7141, 0.2172, 0.2516, 0.2263, 0.2379, 0.2029, 0.2186, 0.1905, 0.2372, 0.5243, 0.7207, 0.5312, 0.7554, 0.5659, 0.745, 0.5602, 0.7172, 0.1776, 0.1975, 0.198, 0.1772, 0.175, 0.1485, 0.1494, 0.1739, 0.5971, 0.7357, 0.6056, 0.756, 0.6321, 0.7419, 0.6258, 0.727, 0.2029, 0.2186, 0.2187, 0.2029, 0.198, 0.1772, 0.1776, 0.1975, 0.5659, 0.745, 0.5768, 0.7713, 0.6056, 0.756, 0.5971, 0.7357, 0.2263, 0.2379, 0.2378, 0.2264, 0.2187, 0.2029, 0.2029, 0.2186, 0.5312, 0.7554, 0.5448, 0.7881, 0.5768, 0.7713, 0.5659, 0.745, 0.2483, 0.2561, 0.2559, 0.2484, 0.2378, 0.2264, 0.2263, 0.2379, 0.4917, 0.767, 0.5081, 0.8072, 0.5448, 0.7881, 0.5312, 0.7554, 0.2697, 0.2734, 0.2734, 0.2696, 0.2559, 0.2484, 0.2483, 0.2561, 0.445, 0.7808, 0.4649, 0.8298, 0.5081, 0.8072, 0.4917, 0.767, 0.6791, 0.7105, 0.6812, 0.7154, 0.705, 0.7024, 0.2908, 0.2905, 0.2734, 0.2696, 0.2697, 0.2734, 0.1172, 0.1467, 0.1488, 0.1156, 0.1178, 0.07669, 0.07902, 0.1145, 0.653, 0.7186, 0.6571, 0.7285, 0.6812, 0.7154, 0.6791, 0.7105, 0.1494, 0.1739, 0.175, 0.1485, 0.1488, 0.1156, 0.1172, 0.1467, 0.6258, 0.727, 0.6321, 0.7419, 0.6571, 0.7285, 0.653, 0.7186, 0.2734, 0.2696, 0.2778, 0.2666, 0.2648, 0.2424, 0.2559, 0.2484, 0.4649, 0.8298, 0.4939, 0.8741, 0.532, 0.8435, 0.5081, 0.8072, 0.6812, 0.7154, 0.6842, 0.7198, 0.705, 0.7024, 0.2908, 0.2905, 0.2778, 0.2666, 0.2734, 0.2696, 0.1488, 0.1156, 0.1858, 0.09143, 0.1631, 0.04728, 0.1178, 0.07669, 0.6571, 0.7285, 0.6631, 0.7373, 0.6842, 0.7198, 0.6812, 0.7154, 0.175, 0.1485, 0.2051, 0.1288, 0.1858, 0.09143, 0.1488, 0.1156, 0.6321, 0.7419, 0.6412, 0.7554, 0.6631, 0.7373, 0.6571, 0.7285, 0.198, 0.1772, 0.2219, 0.1613, 0.2051, 0.1288, 0.175, 0.1485, 0.6056, 0.756, 0.6179, 0.7744, 0.6412, 0.7554, 0.6321, 0.7419, 0.2187, 0.2029, 0.2372, 0.1905, 0.2219, 0.1613, 0.198, 0.1772, 0.5768, 0.7713, 0.5926, 0.7949, 0.6179, 0.7744, 0.6056, 0.756, 0.2378, 0.2264, 0.2513, 0.2173, 0.2372, 0.1905, 0.2187, 0.2029, 0.5448, 0.7881, 0.5644, 0.8176, 0.5926, 0.7949, 0.5768, 0.7713, 0.2559, 0.2484, 0.2648, 0.2424, 0.2513, 0.2173, 0.2378, 0.2264, 0.5081, 0.8072, 0.532, 0.8435, 0.5644, 0.8176, 0.5448, 0.7881, 0.6179, 0.7744, 0.6336, 0.79, 0.6527, 0.7668, 0.6412, 0.7554, 0.2372, 0.1905, 0.2577, 0.182, 0.2485, 0.1505, 0.2219, 0.1613, 0.5926, 0.7949, 0.6127, 0.8151, 0.6336, 0.79, 0.6179, 0.7744, 0.2513, 0.2173, 0.2664, 0.211, 0.2577, 0.182, 0.2372, 0.1905, 0.5644, 0.8176, 0.5894, 0.8429, 0.6127, 0.8151, 0.5926, 0.7949, 0.2648, 0.2424, 0.2746, 0.2383, 0.2664, 0.211, 0.2513, 0.2173, 0.532, 0.8435, 0.5626, 0.8746, 0.5894, 0.8429, 0.5644, 0.8176, 0.2778, 0.2666, 0.2827, 0.2645, 0.2746, 0.2383, 0.2648, 0.2424, 0.4939, 0.8741, 0.531, 0.9121, 0.5626, 0.8746, 0.532, 0.8435, 0.6842, 0.7198, 0.688, 0.7235, 0.705, 0.7024, 0.2908, 0.2905, 0.2827, 0.2645, 0.2778, 0.2666, 0.1858, 0.09143, 0.2268, 0.07498, 0.2131, 0.02734, 0.1631, 0.04728, 0.6631, 0.7373, 0.6707, 0.7448, 0.688, 0.7235, 0.6842, 0.7198, 0.2051, 0.1288, 0.2383, 0.1153, 0.2268, 0.07498, 0.1858, 0.09143, 0.6412, 0.7554, 0.6527, 0.7668, 0.6707, 0.7448, 0.6631, 0.7373, 0.2219, 0.1613, 0.2485, 0.1505, 0.2383, 0.1153, 0.2051, 0.1288, 0.531, 0.9121, 0.5749, 0.9422, 0.5987, 0.8992, 0.5626, 0.8746, 0.688, 0.7235, 0.6925, 0.7264, 0.705, 0.7024, 0.2908, 0.2905, 0.2879, 0.2635, 0.2827, 0.2645, 0.2268, 0.07498, 0.2701, 0.06685, 0.266, 0.01757, 0.2131, 0.02734, 0.6707, 0.7448, 0.6797, 0.7507, 0.6925, 0.7264, 0.688, 0.7235, 0.2383, 0.1153, 0.2735, 0.1086, 0.2701, 0.06685, 0.2268, 0.07498, 0.6527, 0.7668, 0.6663, 0.7758, 0.6797, 0.7507, 0.6707, 0.7448, 0.2485, 0.1505, 0.2766, 0.145, 0.2735, 0.1086, 0.2383, 0.1153, 0.6336, 0.79, 0.652, 0.8023, 0.6663, 0.7758, 0.6527, 0.7668, 0.2577, 0.182, 0.2795, 0.1777, 0.2766, 0.145, 0.2485, 0.1505, 0.6127, 0.8151, 0.6363, 0.831, 0.652, 0.8023, 0.6336, 0.79, 0.2664, 0.211, 0.2824, 0.2078, 0.2795, 0.1777, 0.2577, 0.182, 0.5894, 0.8429, 0.6188, 0.8628, 0.6363, 0.831, 0.6127, 0.8151, 0.2746, 0.2383, 0.2851, 0.2361, 0.2824, 0.2078, 0.2664, 0.211, 0.5626, 0.8746, 0.5987, 0.8992, 0.6188, 0.8628, 0.5894, 0.8429, 0.2827, 0.2645, 0.2879, 0.2635, 0.2851, 0.2361, 0.2746, 0.2383, 0.2795, 0.1777, 0.3018, 0.1777, 0.3053, 0.1451, 0.2766, 0.145, 0.6363, 0.831, 0.6627, 0.842, 0.6724, 0.8107, 0.652, 0.8023, 0.2824, 0.2078, 0.2986, 0.2077, 0.3018, 0.1777, 0.2795, 0.1777, 0.6188, 0.8628, 0.6516, 0.8767, 0.6627, 0.842, 0.6363, 0.831, 0.2851, 0.2361, 0.2958, 0.2361, 0.2986, 0.2077, 0.2824, 0.2078, 0.5987, 0.8992, 0.6389, 0.9164, 0.6516, 0.8767, 0.6188, 0.8628, 0.2879, 0.2635, 0.2933, 0.2634, 0.2958, 0.2361, 0.2851, 0.2361, 0.5749, 0.9422, 0.624, 0.9632, 0.6389, 0.9164, 0.5987, 0.8992, 0.6925, 0.7264, 0.6974, 0.7284, 0.705, 0.7024, 0.2908, 0.2905, 0.2933, 0.2634, 0.2879, 0.2635, 0.2701, 0.06685, 0.314, 0.06731, 0.3196, 0.01827, 0.266, 0.01757, 0.6797, 0.7507, 0.6896, 0.7547, 0.6974, 0.7284, 0.6925, 0.7264, 0.2735, 0.1086, 0.3093, 0.1088, 0.314, 0.06731, 0.2701, 0.06685, 0.6663, 0.7758, 0.6813, 0.7819, 0.6896, 0.7547, 0.6797, 0.7507, 0.2766, 0.145, 0.3053, 0.1451, 0.3093, 0.1088, 0.2735, 0.1086, 0.652, 0.8023, 0.6724, 0.8107, 0.6813, 0.7819, 0.6663, 0.7758, 0.6974, 0.7284, 0.7026, 0.7294, 0.705, 0.7024, 0.2908, 0.2905, 0.2985, 0.2644, 0.2933, 0.2634, 0.314, 0.06731, 0.357, 0.0763, 0.3719, 0.02938, 0.3196, 0.01827, 0.6896, 0.7547, 0.7001, 0.7567, 0.7026, 0.7294, 0.6974, 0.7284, 0.3093, 0.1088, 0.3443, 0.116, 0.357, 0.0763, 0.314, 0.06731, 0.6813, 0.7819, 0.6973, 0.7851, 0.7001, 0.7567, 0.6896, 0.7547, 0.3053, 0.1451, 0.3333, 0.1508, 0.3443, 0.116, 0.3093, 0.1088, 0.6724, 0.8107, 0.6942, 0.8151, 0.6973, 0.7851, 0.6813, 0.7819, 0.3018, 0.1777, 0.3235, 0.182, 0.3333, 0.1508, 0.3053, 0.1451, 0.6627, 0.842, 0.6907, 0.8477, 0.6942, 0.8151, 0.6724, 0.8107, 0.2986, 0.2077, 0.3146, 0.2109, 0.3235, 0.182, 0.3018, 0.1777, 0.6516, 0.8767, 0.6866, 0.8839, 0.6907, 0.8477, 0.6627, 0.842, 0.2958, 0.2361, 0.3063, 0.2381, 0.3146, 0.2109, 0.2986, 0.2077, 0.6389, 0.9164, 0.6819, 0.9254, 0.6866, 0.8839, 0.6516, 0.8767, 0.2933, 0.2634, 0.2985, 0.2644, 0.3063, 0.2381, 0.2958, 0.2361, 0.624, 0.9632, 0.6763, 0.9744, 0.6819, 0.9254, 0.6389, 0.9164, 0.6907, 0.8477, 0.7193, 0.8478, 0.7164, 0.8151, 0.6942, 0.8151, 0.3146, 0.2109, 0.3297, 0.2171, 0.344, 0.1905, 0.3235, 0.182, 0.6866, 0.8839, 0.7224, 0.8842, 0.7193, 0.8478, 0.6907, 0.8477, 0.3063, 0.2381, 0.3162, 0.2422, 0.3297, 0.2171, 0.3146, 0.2109, 0.6819, 0.9254, 0.7258, 0.9259, 0.7224, 0.8842, 0.6866, 0.8839, 0.2985, 0.2644, 0.3034, 0.2664, 0.3162, 0.2422, 0.3063, 0.2381, 0.6763, 0.9744, 0.7299, 0.9751, 0.7258, 0.9259, 0.6819, 0.9254, 0.7026, 0.7294, 0.7079, 0.7294, 0.705, 0.7024, 0.2908, 0.2905, 0.3034, 0.2664, 0.2985, 0.2644, 0.357, 0.0763, 0.3973, 0.09342, 0.421, 0.05038, 0.3719, 0.02938, 0.7001, 0.7567, 0.7108, 0.7567, 0.7079, 0.7294, 0.7026, 0.7294, 0.3443, 0.116, 0.3772, 0.1299, 0.3973, 0.09342, 0.357, 0.0763, 0.6973, 0.7851, 0.7136, 0.785, 0.7108, 0.7567, 0.7001, 0.7567, 0.3333, 0.1508, 0.3597, 0.1618, 0.3772, 0.1299, 0.3443, 0.116, 0.6942, 0.8151, 0.7164, 0.8151, 0.7136, 0.785, 0.6973, 0.7851, 0.3235, 0.182, 0.344, 0.1905, 0.3597, 0.1618, 0.3333, 0.1508, 0.3973, 0.09342, 0.4334, 0.118, 0.465, 0.08043, 0.421, 0.05038, 0.7108, 0.7567, 0.7213, 0.7545, 0.7132, 0.7283, 0.7079, 0.7294, 0.3772, 0.1299, 0.4067, 0.1498, 0.4334, 0.118, 0.3973, 0.09342, 0.7136, 0.785, 0.7295, 0.7818, 0.7213, 0.7545, 0.7108, 0.7567, 0.3597, 0.1618, 0.3834, 0.1777, 0.4067, 0.1498, 0.3772, 0.1299, 0.7164, 0.8151, 0.7382, 0.8108, 0.7295, 0.7818, 0.7136, 0.785, 0.344, 0.1905, 0.3624, 0.2028, 0.3834, 0.1777, 0.3597, 0.1618, 0.7193, 0.8478, 0.7474, 0.8423, 0.7382, 0.8108, 0.7164, 0.8151, 0.3297, 0.2171, 0.3432, 0.2261, 0.3624, 0.2028, 0.344, 0.1905, 0.7224, 0.8842, 0.7575, 0.8775, 0.7474, 0.8423, 0.7193, 0.8478, 0.3162, 0.2422, 0.3252, 0.2481, 0.3432, 0.2261, 0.3297, 0.2171, 0.7258, 0.9259, 0.769, 0.9178, 0.7575, 0.8775, 0.7224, 0.8842, 0.3034, 0.2664, 0.3079, 0.2694, 0.3252, 0.2481, 0.3162, 0.2422, 0.7299, 0.9751, 0.7827, 0.9654, 0.769, 0.9178, 0.7258, 0.9259, 0.7079, 0.7294, 0.7132, 0.7283, 0.705, 0.7024, 0.2908, 0.2905, 0.3079, 0.2694, 0.3034, 0.2664, 0.3432, 0.2261, 0.3548, 0.2375, 0.3781, 0.2185, 0.3624, 0.2028, 0.7575, 0.8775, 0.7908, 0.864, 0.774, 0.8315, 0.7474, 0.8423, 0.3252, 0.2481, 0.3328, 0.2556, 0.3548, 0.2375, 0.3432, 0.2261, 0.769, 0.9178, 0.81, 0.9014, 0.7908, 0.864, 0.7575, 0.8775, 0.3079, 0.2694, 0.3116, 0.2731, 0.3328, 0.2556, 0.3252, 0.2481, 0.7827, 0.9654, 0.8327, 0.9455, 0.81, 0.9014, 0.769, 0.9178, 0.7132, 0.7283, 0.7181, 0.7262, 0.705, 0.7024, 0.2908, 0.2905, 0.3116, 0.2731, 0.3079, 0.2694, 0.4334, 0.118, 0.4641, 0.1491, 0.5023, 0.1183, 0.465, 0.08043, 0.7213, 0.7545, 0.7311, 0.7504, 0.7181, 0.7262, 0.7132, 0.7283, 0.4067, 0.1498, 0.4317, 0.1751, 0.4641, 0.1491, 0.4334, 0.118, 0.7295, 0.7818, 0.7446, 0.7755, 0.7311, 0.7504, 0.7213, 0.7545, 0.3834, 0.1777, 0.4036, 0.1979, 0.4317, 0.1751, 0.4067, 0.1498, 0.7382, 0.8108, 0.7587, 0.8023, 0.7446, 0.7755, 0.7295, 0.7818, 0.3624, 0.2028, 0.3781, 0.2185, 0.4036, 0.1979, 0.3834, 0.1777, 0.7474, 0.8423, 0.774, 0.8315, 0.7587, 0.8023, 0.7382, 0.8108, 0.4317, 0.1751, 0.4513, 0.2047, 0.4882, 0.1854, 0.4641, 0.1491, 0.7446, 0.7755, 0.7581, 0.7664, 0.74, 0.7444, 0.7311, 0.7504, 0.4036, 0.1979, 0.4196, 0.2216, 0.4513, 0.2047, 0.4317, 0.1751, 0.7587, 0.8023, 0.7773, 0.7899, 0.7581, 0.7664, 0.7446, 0.7755, 0.3781, 0.2185, 0.3905, 0.2369, 0.4196, 0.2216, 0.4036, 0.1979, 0.774, 0.8315, 0.7979, 0.8156, 0.7773, 0.7899, 0.7587, 0.8023, 0.3548, 0.2375, 0.3638, 0.251, 0.3905, 0.2369, 0.3781, 0.2185, 0.7908, 0.864, 0.8208, 0.8443, 0.7979, 0.8156, 0.774, 0.8315, 0.3328, 0.2556, 0.3388, 0.2644, 0.3638, 0.251, 0.3548, 0.2375, 0.81, 0.9014, 0.847, 0.8772, 0.8208, 0.8443, 0.7908, 0.864, 0.3116, 0.2731, 0.3146, 0.2775, 0.3388, 0.2644, 0.3328, 0.2556, 0.8327, 0.9455, 0.8779, 0.9162, 0.847, 0.8772, 0.81, 0.9014, 0.7181, 0.7262, 0.7225, 0.7232, 0.705, 0.7024, 0.2908, 0.2905, 0.3146, 0.2775, 0.3116, 0.2731, 0.4641, 0.1491, 0.4882, 0.1854, 0.5315, 0.1626, 0.5023, 0.1183, 0.7311, 0.7504, 0.74, 0.7444, 0.7225, 0.7232, 0.7181, 0.7262, 0.3388, 0.2644, 0.3429, 0.2743, 0.3701, 0.266, 0.3638, 0.251, 0.847, 0.8772, 0.8786, 0.8463, 0.8465, 0.819, 0.8208, 0.8443, 0.3146, 0.2775, 0.3167, 0.2824, 0.3429, 0.2743, 0.3388, 0.2644, 0.8779, 0.9162, 0.9167, 0.8785, 0.8786, 0.8463, 0.847, 0.8772, 0.7225, 0.7232, 0.7262, 0.7194, 0.705, 0.7024, 0.2908, 0.2905, 0.3167, 0.2824, 0.3146, 0.2775, 0.4882, 0.1854, 0.5048, 0.2257, 0.5518, 0.2117, 0.5315, 0.1626, 0.74, 0.7444, 0.7476, 0.7367, 0.7262, 0.7194, 0.7225, 0.7232, 0.4513, 0.2047, 0.465, 0.2375, 0.5048, 0.2257, 0.4882, 0.1854, 0.7581, 0.7664, 0.7697, 0.7548, 0.7476, 0.7367, 0.74, 0.7444, 0.4196, 0.2216, 0.4303, 0.2481, 0.465, 0.2375, 0.4513, 0.2047, 0.7773, 0.7899, 0.793, 0.7742, 0.7697, 0.7548, 0.7581, 0.7664, 0.3905, 0.2369, 0.399, 0.2573, 0.4303, 0.2481, 0.4196, 0.2216, 0.7979, 0.8156, 0.8184, 0.7953, 0.793, 0.7742, 0.7773, 0.7899, 0.3638, 0.251, 0.3701, 0.266, 0.399, 0.2573, 0.3905, 0.2369, 0.8208, 0.8443, 0.8465, 0.819, 0.8184, 0.7953, 0.7979, 0.8156, 0.7697, 0.7548, 0.7787, 0.7412, 0.7535, 0.7278, 0.7476, 0.7367, 0.4303, 0.2481, 0.4356, 0.276, 0.4721, 0.2724, 0.465, 0.2375, 0.793, 0.7742, 0.8054, 0.7556, 0.7787, 0.7412, 0.7697, 0.7548, 0.399, 0.2573, 0.4033, 0.279, 0.4356, 0.276, 0.4303, 0.2481, 0.8184, 0.7953, 0.8344, 0.7714, 0.8054, 0.7556, 0.793, 0.7742, 0.3701, 0.266, 0.3733, 0.2819, 0.4033, 0.279, 0.399, 0.2573, 0.8465, 0.819, 0.8667, 0.7892, 0.8344, 0.7714, 0.8184, 0.7953, 0.3429, 0.2743, 0.3451, 0.2848, 0.3733, 0.2819, 0.3701, 0.266, 0.8786, 0.8463, 0.9037, 0.8096, 0.8667, 0.7892, 0.8465, 0.819, 0.3167, 0.2824, 0.3178, 0.2876, 0.3451, 0.2848, 0.3429, 0.2743, 0.9167, 0.8785, 0.9474, 0.8339, 0.9037, 0.8096, 0.8786, 0.8463, 0.7262, 0.7194, 0.7291, 0.7149, 0.705, 0.7024, 0.2908, 0.2905, 0.3178, 0.2876, 0.3167, 0.2824, 0.5048, 0.2257, 0.5133, 0.2685, 0.5621, 0.2639, 0.5518, 0.2117, 0.7476, 0.7367, 0.7535, 0.7278, 0.7291, 0.7149, 0.7262, 0.7194, 0.465, 0.2375, 0.4721, 0.2724, 0.5133, 0.2685, 0.5048, 0.2257, 0.9037, 0.8096, 0.9211, 0.7687, 0.8808, 0.7559, 0.8667, 0.7892, 0.3178, 0.2876, 0.3178, 0.2929, 0.3451, 0.2954, 0.3451, 0.2848, 0.9474, 0.8339, 0.9689, 0.7839, 0.9211, 0.7687, 0.9037, 0.8096, 0.7291, 0.7149, 0.7311, 0.71, 0.705, 0.7024, 0.2908, 0.2905, 0.3178, 0.2929, 0.3178, 0.2876, 0.5133, 0.2685, 0.5133, 0.3122, 0.5621, 0.3171, 0.5621, 0.2639, 0.7535, 0.7278, 0.7575, 0.7178, 0.7311, 0.71, 0.7291, 0.7149, 0.4721, 0.2724, 0.472, 0.308, 0.5133, 0.3122, 0.5133, 0.2685, 0.7787, 0.7412, 0.7849, 0.7261, 0.7575, 0.7178, 0.7535, 0.7278, 0.4356, 0.276, 0.4359, 0.3044, 0.472, 0.308, 0.4721, 0.2724, 0.8054, 0.7556, 0.814, 0.735, 0.7849, 0.7261, 0.7787, 0.7412, 0.4033, 0.279, 0.4034, 0.3011, 0.4359, 0.3044, 0.4356, 0.276, 0.8344, 0.7714, 0.8455, 0.7448, 0.814, 0.735, 0.8054, 0.7556, 0.3733, 0.2819, 0.3734, 0.2982, 0.4034, 0.3011, 0.4033, 0.279, 0.8667, 0.7892, 0.8808, 0.7559, 0.8455, 0.7448, 0.8344, 0.7714, 0.3451, 0.2848, 0.3451, 0.2954, 0.3734, 0.2982, 0.3733, 0.2819, 0.4359, 0.3044, 0.4306, 0.3325, 0.4651, 0.3428, 0.472, 0.308, 0.814, 0.735, 0.8183, 0.713, 0.788, 0.71, 0.7849, 0.7261, 0.4034, 0.3011, 0.3992, 0.3229, 0.4306, 0.3325, 0.4359, 0.3044, 0.8455, 0.7448, 0.8512, 0.7164, 0.8183, 0.713, 0.814, 0.735, 0.3734, 0.2982, 0.3704, 0.3141, 0.3992, 0.3229, 0.4034, 0.3011, 0.8808, 0.7559, 0.888, 0.7204, 0.8512, 0.7164, 0.8455, 0.7448, 0.3451, 0.2954, 0.3431, 0.3059, 0.3704, 0.3141, 0.3734, 0.2982, 0.9211, 0.7687, 0.9302, 0.725, 0.888, 0.7204, 0.8808, 0.7559, 0.3178, 0.2929, 0.3168, 0.2981, 0.3431, 0.3059, 0.3451, 0.2954, 0.9689, 0.7839, 0.9802, 0.7306, 0.9302, 0.725, 0.9211, 0.7687, 0.7311, 0.71, 0.7321, 0.7047, 0.705, 0.7024, 0.2908, 0.2905, 0.3168, 0.2981, 0.3178, 0.2929, 0.5133, 0.3122, 0.5049, 0.355, 0.5518, 0.3692, 0.5621, 0.3171, 0.7575, 0.7178, 0.7595, 0.7073, 0.7321, 0.7047, 0.7311, 0.71, 0.472, 0.308, 0.4651, 0.3428, 0.5049, 0.355, 0.5133, 0.3122, 0.7849, 0.7261, 0.788, 0.71, 0.7595, 0.7073, 0.7575, 0.7178, 0.3168, 0.2981, 0.3148, 0.3031, 0.3391, 0.3158, 0.3431, 0.3059, 0.9802, 0.7306, 0.9808, 0.6758, 0.9305, 0.6803, 0.9302, 0.725, 0.7321, 0.7047, 0.732, 0.6994, 0.705, 0.7024, 0.2908, 0.2905, 0.3148, 0.3031, 0.3168, 0.2981, 0.5049, 0.355, 0.4884, 0.3954, 0.5317, 0.4184, 0.5518, 0.3692, 0.7595, 0.7073, 0.7594, 0.6965, 0.732, 0.6994, 0.7321, 0.7047, 0.4651, 0.3428, 0.4518, 0.3757, 0.4884, 0.3954, 0.5049, 0.355, 0.788, 0.71, 0.7879, 0.6936, 0.7594, 0.6965, 0.7595, 0.7073, 0.4306, 0.3325, 0.4196, 0.3589, 0.4518, 0.3757, 0.4651, 0.3428, 0.8183, 0.713, 0.8182, 0.6906, 0.7879, 0.6936, 0.788, 0.71, 0.3992, 0.3229, 0.3908, 0.3434, 0.4196, 0.3589, 0.4306, 0.3325, 0.8512, 0.7164, 0.8512, 0.6875, 0.8182, 0.6906, 0.8183, 0.713, 0.3704, 0.3141, 0.3642, 0.3292, 0.3908, 0.3434, 0.3992, 0.3229, 0.888, 0.7204, 0.888, 0.6841, 0.8512, 0.6875, 0.8512, 0.7164, 0.3431, 0.3059, 0.3391, 0.3158, 0.3642, 0.3292, 0.3704, 0.3141, 0.9302, 0.725, 0.9305, 0.6803, 0.888, 0.6841, 0.888, 0.7204, 0.8182, 0.6906, 0.8137, 0.6687, 0.7846, 0.6776, 0.7879, 0.6936, 0.3908, 0.3434, 0.3786, 0.3618, 0.4038, 0.3826, 0.4196, 0.3589, 0.8512, 0.6875, 0.8454, 0.6591, 0.8137, 0.6687, 0.8182, 0.6906, 0.3642, 0.3292, 0.3553, 0.3427, 0.3786, 0.3618, 0.3908, 0.3434, 0.888, 0.6841, 0.8808, 0.6485, 0.8454, 0.6591, 0.8512, 0.6875, 0.3391, 0.3158, 0.3333, 0.3248, 0.3553, 0.3427, 0.3642, 0.3292, 0.9305, 0.6803, 0.9219, 0.6362, 0.8808, 0.6485, 0.888, 0.6841, 0.3148, 0.3031, 0.3119, 0.3075, 0.3333, 0.3248, 0.3391, 0.3158, 0.9808, 0.6758, 0.9704, 0.6217, 0.9219, 0.6362, 0.9305, 0.6803, 0.732, 0.6994, 0.7309, 0.6942, 0.705, 0.7024, 0.2908, 0.2905, 0.3119, 0.3075, 0.3148, 0.3031, 0.4884, 0.3954, 0.4643, 0.4318, 0.5024, 0.4629, 0.5317, 0.4184, 0.7594, 0.6965, 0.7572, 0.686, 0.7309, 0.6942, 0.732, 0.6994, 0.4518, 0.3757, 0.4322, 0.4054, 0.4643, 0.4318, 0.4884, 0.3954, 0.7879, 0.6936, 0.7846, 0.6776, 0.7572, 0.686, 0.7594, 0.6965, 0.4196, 0.3589, 0.4038, 0.3826, 0.4322, 0.4054, 0.4518, 0.3757, 0.9704, 0.6217, 0.9492, 0.5705, 0.9046, 0.5945, 0.9219, 0.6362, 0.7309, 0.6942, 0.7289, 0.6893, 0.705, 0.7024, 0.2908, 0.2905, 0.3082, 0.3113, 0.3119, 0.3075, 0.4643, 0.4318, 0.4336, 0.463, 0.4649, 0.5009, 0.5024, 0.4629, 0.7572, 0.686, 0.753, 0.6761, 0.7289, 0.6893, 0.7309, 0.6942, 0.4322, 0.4054, 0.4072, 0.4309, 0.4336, 0.463, 0.4643, 0.4318, 0.7846, 0.6776, 0.7782, 0.6625, 0.753, 0.6761, 0.7572, 0.686, 0.4038, 0.3826, 0.3837, 0.4028, 0.4072, 0.4309, 0.4322, 0.4054, 0.8137, 0.6687, 0.805, 0.6481, 0.7782, 0.6625, 0.7846, 0.6776, 0.3786, 0.3618, 0.363, 0.3776, 0.3837, 0.4028, 0.4038, 0.3826, 0.8454, 0.6591, 0.8341, 0.6325, 0.805, 0.6481, 0.8137, 0.6687, 0.3553, 0.3427, 0.3439, 0.3543, 0.363, 0.3776, 0.3786, 0.3618, 0.8808, 0.6485, 0.8666, 0.6152, 0.8341, 0.6325, 0.8454, 0.6591, 0.3333, 0.3248, 0.3258, 0.3324, 0.3439, 0.3543, 0.3553, 0.3427, 0.9219, 0.6362, 0.9046, 0.5945, 0.8666, 0.6152, 0.8808, 0.6485, 0.3119, 0.3075, 0.3082, 0.3113, 0.3258, 0.3324, 0.3333, 0.3248, 0.363, 0.3776, 0.3447, 0.3901, 0.3602, 0.4191, 0.3837, 0.4028, 0.8341, 0.6325, 0.8179, 0.6085, 0.7924, 0.6296, 0.805, 0.6481, 0.3439, 0.3543, 0.3304, 0.3635, 0.3447, 0.3901, 0.363, 0.3776, 0.8666, 0.6152, 0.8464, 0.5851, 0.8179, 0.6085, 0.8341, 0.6325, 0.3258, 0.3324, 0.3169, 0.3384, 0.3304, 0.3635, 0.3439, 0.3543, 0.9046, 0.5945, 0.8791, 0.5574, 0.8464, 0.5851, 0.8666, 0.6152, 0.3082, 0.3113, 0.3038, 0.3143, 0.3169, 0.3384, 0.3258, 0.3324, 0.9492, 0.5705, 0.9179, 0.5249, 0.8791, 0.5574, 0.9046, 0.5945, 0.7289, 0.6893, 0.7258, 0.6849, 0.705, 0.7024, 0.2908, 0.2905, 0.3038, 0.3143, 0.3082, 0.3113, 0.4336, 0.463, 0.3973, 0.4876, 0.4207, 0.5308, 0.4649, 0.5009, 0.753, 0.6761, 0.747, 0.6672, 0.7258, 0.6849, 0.7289, 0.6893, 0.4072, 0.4309, 0.3776, 0.4508, 0.3973, 0.4876, 0.4336, 0.463, 0.7782, 0.6625, 0.769, 0.649, 0.747, 0.6672, 0.753, 0.6761, 0.3837, 0.4028, 0.3602, 0.4191, 0.3776, 0.4508, 0.4072, 0.4309, 0.805, 0.6481, 0.7924, 0.6296, 0.769, 0.649, 0.7782, 0.6625, 0.2908, 0.2905, 0.2989, 0.3164, 0.3038, 0.3143, 0.3973, 0.4876, 0.357, 0.5047, 0.3716, 0.5517, 0.4207, 0.5308, 0.747, 0.6672, 0.7393, 0.6597, 0.722, 0.6812, 0.7258, 0.6849, 0.3776, 0.4508, 0.3448, 0.4648, 0.357, 0.5047, 0.3973, 0.4876, 0.769, 0.649, 0.7573, 0.6375, 0.7393, 0.6597, 0.747, 0.6672, 0.3602, 0.4191, 0.3338, 0.4301, 0.3448, 0.4648, 0.3776, 0.4508, 0.7924, 0.6296, 0.7764, 0.6139, 0.7573, 0.6375, 0.769, 0.649, 0.3447, 0.3901, 0.3243, 0.3987, 0.3338, 0.4301, 0.3602, 0.4191, 0.8179, 0.6085, 0.7973, 0.5883, 0.7764, 0.6139, 0.7924, 0.6296, 0.3304, 0.3635, 0.3154, 0.3698, 0.3243, 0.3987, 0.3447, 0.3901, 0.8464, 0.5851, 0.8206, 0.5597, 0.7973, 0.5883, 0.8179, 0.6085, 0.3169, 0.3384, 0.3071, 0.3426, 0.3154, 0.3698, 0.3304, 0.3635, 0.8791, 0.5574, 0.8469, 0.5263, 0.8206, 0.5597, 0.8464, 0.5851, 0.3038, 0.3143, 0.2989, 0.3164, 0.3071, 0.3426, 0.3169, 0.3384, 0.9179, 0.5249, 0.8782, 0.4868, 0.8469, 0.5263, 0.8791, 0.5574, 0.7258, 0.6849, 0.722, 0.6812, 0.705, 0.7024, 0.3154, 0.3698, 0.2995, 0.3731, 0.3025, 0.4032, 0.3243, 0.3987, 0.8206, 0.5597, 0.7903, 0.5399, 0.7731, 0.5725, 0.7973, 0.5883, 0.3071, 0.3426, 0.2966, 0.3448, 0.2995, 0.3731, 0.3154, 0.3698, 0.8469, 0.5263, 0.8094, 0.5022, 0.7903, 0.5399, 0.8206, 0.5597, 0.2989, 0.3164, 0.2937, 0.3175, 0.2966, 0.3448, 0.3071, 0.3426, 0.8782, 0.4868, 0.8321, 0.4576, 0.8094, 0.5022, 0.8469, 0.5263, 0.722, 0.6812, 0.7176, 0.6783, 0.705, 0.7024, 0.2908, 0.2905, 0.2937, 0.3175, 0.2989, 0.3164, 0.357, 0.5047, 0.3141, 0.5137, 0.3193, 0.5627, 0.3716, 0.5517, 0.7393, 0.6597, 0.7303, 0.6539, 0.7176, 0.6783, 0.722, 0.6812, 0.3448, 0.4648, 0.3098, 0.4721, 0.3141, 0.5137, 0.357, 0.5047, 0.7573, 0.6375, 0.7436, 0.6286, 0.7303, 0.6539, 0.7393, 0.6597, 0.3338, 0.4301, 0.3057, 0.4358, 0.3098, 0.4721, 0.3448, 0.4648, 0.7764, 0.6139, 0.7577, 0.6017, 0.7436, 0.6286, 0.7573, 0.6375, 0.3243, 0.3987, 0.3025, 0.4032, 0.3057, 0.4358, 0.3338, 0.4301, 0.7973, 0.5883, 0.7731, 0.5725, 0.7577, 0.6017, 0.7764, 0.6139, 0.7303, 0.6539, 0.7203, 0.6499, 0.7126, 0.6763, 0.7176, 0.6783, 0.3098, 0.4721, 0.2741, 0.4725, 0.2701, 0.5141, 0.3141, 0.5137, 0.7436, 0.6286, 0.7284, 0.6225, 0.7203, 0.6499, 0.7303, 0.6539, 0.3057, 0.4358, 0.2771, 0.436, 0.2741, 0.4725, 0.3098, 0.4721, 0.7577, 0.6017, 0.737, 0.5935, 0.7284, 0.6225, 0.7436, 0.6286, 0.3025, 0.4032, 0.2803, 0.4033, 0.2771, 0.436, 0.3057, 0.4358, 0.7731, 0.5725, 0.7464, 0.5619, 0.737, 0.5935, 0.7577, 0.6017, 0.2995, 0.3731, 0.2832, 0.3732, 0.2803, 0.4033, 0.3025, 0.4032, 0.7903, 0.5399, 0.7568, 0.5266, 0.7464, 0.5619, 0.7731, 0.5725, 0.2966, 0.3448, 0.2859, 0.3449, 0.2832, 0.3732, 0.2995, 0.3731, 0.8094, 0.5022, 0.768, 0.4861, 0.7568, 0.5266, 0.7903, 0.5399, 0.2937, 0.3175, 0.2884, 0.3175, 0.2859, 0.3449, 0.2966, 0.3448, 0.8321, 0.4576, 0.7815, 0.4381, 0.768, 0.4861, 0.8094, 0.5022, 0.7176, 0.6783, 0.7126, 0.6763, 0.705, 0.7024, 0.2908, 0.2905, 0.2884, 0.3175, 0.2937, 0.3175, 0.3141, 0.5137, 0.2701, 0.5141, 0.2657, 0.5634, 0.3193, 0.5627, 0.7568, 0.5266, 0.7214, 0.5202, 0.7181, 0.5567, 0.7464, 0.5619, 0.2859, 0.3449, 0.2754, 0.3429, 0.2672, 0.3702, 0.2832, 0.3732, 0.768, 0.4861, 0.7245, 0.4784, 0.7214, 0.5202, 0.7568, 0.5266, 0.2884, 0.3175, 0.2831, 0.3165, 0.2754, 0.3429, 0.2859, 0.3449, 0.7815, 0.4381, 0.7284, 0.429, 0.7245, 0.4784, 0.768, 0.4861, 0.7126, 0.6763, 0.7074, 0.6753, 0.705, 0.7024, 0.2908, 0.2905, 0.2831, 0.3165, 0.2884, 0.3175, 0.2701, 0.5141, 0.2268, 0.506, 0.2129, 0.5536, 0.2657, 0.5634, 0.7203, 0.6499, 0.7098, 0.6479, 0.7074, 0.6753, 0.7126, 0.6763, 0.2741, 0.4725, 0.2388, 0.4658, 0.2268, 0.506, 0.2701, 0.5141, 0.7284, 0.6225, 0.7123, 0.6195, 0.7098, 0.6479, 0.7203, 0.6499, 0.2771, 0.436, 0.2489, 0.4306, 0.2388, 0.4658, 0.2741, 0.4725, 0.737, 0.5935, 0.7151, 0.5894, 0.7123, 0.6195, 0.7284, 0.6225, 0.2803, 0.4033, 0.2585, 0.3992, 0.2489, 0.4306, 0.2771, 0.436, 0.7464, 0.5619, 0.7181, 0.5567, 0.7151, 0.5894, 0.737, 0.5935, 0.2832, 0.3732, 0.2672, 0.3702, 0.2585, 0.3992, 0.2803, 0.4033, 0.2388, 0.4658, 0.2055, 0.4524, 0.1859, 0.4896, 0.2268, 0.506, 0.7123, 0.6195, 0.6961, 0.6198, 0.6991, 0.6481, 0.7098, 0.6479, 0.2489, 0.4306, 0.2223, 0.4198, 0.2055, 0.4524, 0.2388, 0.4658, 0.7151, 0.5894, 0.6929, 0.5897, 0.6961, 0.6198, 0.7123, 0.6195, 0.2585, 0.3992, 0.2378, 0.3908, 0.2223, 0.4198, 0.2489, 0.4306, 0.7181, 0.5567, 0.6894, 0.557, 0.6929, 0.5897, 0.7151, 0.5894, 0.2672, 0.3702, 0.2521, 0.3641, 0.2378, 0.3908, 0.2585, 0.3992, 0.7214, 0.5202, 0.6856, 0.5207, 0.6894, 0.557, 0.7181, 0.5567, 0.2754, 0.3429, 0.2654, 0.3389, 0.2521, 0.3641, 0.2672, 0.3702, 0.7245, 0.4784, 0.6805, 0.4793, 0.6856, 0.5207, 0.7214, 0.5202, 0.2831, 0.3165, 0.2782, 0.3145, 0.2654, 0.3389, 0.2754, 0.3429, 0.7284, 0.429, 0.6748, 0.4303, 0.6805, 0.4793, 0.7245, 0.4784, 0.7074, 0.6753, 0.7021, 0.6754, 0.705, 0.7024, 0.2908, 0.2905, 0.2782, 0.3145, 0.2831, 0.3165, 0.2268, 0.506, 0.1859, 0.4896, 0.1628, 0.5336, 0.2129, 0.5536, 0.7098, 0.6479, 0.6991, 0.6481, 0.7021, 0.6754, 0.7074, 0.6753, 0.2654, 0.3389, 0.2565, 0.333, 0.2384, 0.3551, 0.2521, 0.3641, 0.6805, 0.4793, 0.6378, 0.4887, 0.6506, 0.5281, 0.6856, 0.5207, 0.2782, 0.3145, 0.2738, 0.3116, 0.2565, 0.333, 0.2654, 0.3389, 0.6748, 0.4303, 0.6228, 0.4419, 0.6378, 0.4887, 0.6805, 0.4793, 0.7021, 0.6754, 0.6969, 0.6765, 0.705, 0.7024, 0.2908, 0.2905, 0.2738, 0.3116, 0.2782, 0.3145, 0.1859, 0.4896, 0.1488, 0.4654, 0.1175, 0.5042, 0.1628, 0.5336, 0.6991, 0.6481, 0.6886, 0.6503, 0.6969, 0.6765, 0.7021, 0.6754, 0.2055, 0.4524, 0.1754, 0.4328, 0.1488, 0.4654, 0.1859, 0.4896, 0.6961, 0.6198, 0.6801, 0.6231, 0.6886, 0.6503, 0.6991, 0.6481, 0.2223, 0.4198, 0.1983, 0.404, 0.1754, 0.4328, 0.2055, 0.4524, 0.6929, 0.5897, 0.6712, 0.5943, 0.6801, 0.6231, 0.6961, 0.6198, 0.2378, 0.3908, 0.2192, 0.3786, 0.1983, 0.404, 0.2223, 0.4198, 0.6894, 0.557, 0.6614, 0.563, 0.6712, 0.5943, 0.6929, 0.5897, 0.2521, 0.3641, 0.2384, 0.3551, 0.2192, 0.3786, 0.2378, 0.3908, 0.6856, 0.5207, 0.6506, 0.5281, 0.6614, 0.563, 0.6894, 0.557, 0.6801, 0.6231, 0.6652, 0.6296, 0.6788, 0.6545, 0.6886, 0.6503, 0.1983, 0.404, 0.1778, 0.3838, 0.1497, 0.4075, 0.1754, 0.4328, 0.6712, 0.5943, 0.6508, 0.6031, 0.6652, 0.6296, 0.6801, 0.6231, 0.2192, 0.3786, 0.2034, 0.3629, 0.1778, 0.3838, 0.1983, 0.404, 0.6614, 0.563, 0.6352, 0.5743, 0.6508, 0.6031, 0.6712, 0.5943, 0.2384, 0.3551, 0.2268, 0.3436, 0.2034, 0.3629, 0.2192, 0.3786, 0.6506, 0.5281, 0.6177, 0.5421, 0.6352, 0.5743, 0.6614, 0.563, 0.2565, 0.333, 0.2488, 0.3255, 0.2268, 0.3436, 0.2384, 0.3551, 0.6378, 0.4887, 0.5978, 0.5062, 0.6177, 0.5421, 0.6506, 0.5281, 0.2738, 0.3116, 0.27, 0.3079, 0.2488, 0.3255, 0.2565, 0.333, 0.6228, 0.4419, 0.5741, 0.4631, 0.5978, 0.5062, 0.6378, 0.4887, 0.6969, 0.6765, 0.692, 0.6786, 0.705, 0.7024, 0.2908, 0.2905, 0.27, 0.3079, 0.2738, 0.3116, 0.1488, 0.4654, 0.1171, 0.4343, 0.07871, 0.4663, 0.1175, 0.5042, 0.6886, 0.6503, 0.6788, 0.6545, 0.692, 0.6786, 0.6969, 0.6765, 0.1754, 0.4328, 0.1497, 0.4075, 0.1171, 0.4343, 0.1488, 0.4654, 0.5978, 0.5062, 0.5618, 0.5307, 0.5884, 0.5625, 0.6177, 0.5421, 0.27, 0.3079, 0.267, 0.3035, 0.2428, 0.3166, 0.2488, 0.3255, 0.5741, 0.4631, 0.5303, 0.4931, 0.5618, 0.5307, 0.5978, 0.5062, 0.692, 0.6786, 0.6876, 0.6816, 0.705, 0.7024, 0.2908, 0.2905, 0.267, 0.3035, 0.27, 0.3079, 0.1171, 0.4343, 0.09212, 0.3976, 0.04804, 0.4214, 0.07871, 0.4663, 0.6788, 0.6545, 0.67, 0.6606, 0.6876, 0.6816, 0.692, 0.6786, 0.1497, 0.4075, 0.1294, 0.3776, 0.09212, 0.3976, 0.1171, 0.4343, 0.6652, 0.6296, 0.6518, 0.6388, 0.67, 0.6606, 0.6788, 0.6545, 0.1778, 0.3838, 0.1617, 0.3599, 0.1294, 0.3776, 0.1497, 0.4075, 0.6508, 0.6031, 0.6326, 0.6156, 0.6518, 0.6388, 0.6652, 0.6296, 0.2034, 0.3629, 0.1909, 0.3444, 0.1617, 0.3599, 0.1778, 0.3838, 0.6352, 0.5743, 0.6117, 0.5905, 0.6326, 0.6156, 0.6508, 0.6031, 0.2268, 0.3436, 0.2176, 0.3301, 0.1909, 0.3444, 0.2034, 0.3629, 0.6177, 0.5421, 0.5884, 0.5625, 0.6117, 0.5905, 0.6352, 0.5743, 0.2488, 0.3255, 0.2428, 0.3166, 0.2176, 0.3301, 0.2268, 0.3436, 0.1617, 0.3599, 0.1507, 0.3333, 0.1154, 0.3443, 0.1294, 0.3776, 0.6326, 0.6156, 0.6171, 0.6314, 0.6405, 0.6504, 0.6518, 0.6388, 0.1909, 0.3444, 0.1823, 0.3238, 0.1507, 0.3333, 0.1617, 0.3599, 0.6117, 0.5905, 0.5918, 0.6109, 0.6171, 0.6314, 0.6326, 0.6156, 0.2176, 0.3301, 0.2113, 0.3151, 0.1823, 0.3238, 0.1909, 0.3444, 0.5884, 0.5625, 0.5638, 0.5881, 0.5918, 0.6109, 0.6117, 0.5905, 0.2428, 0.3166, 0.2386, 0.3067, 0.2113, 0.3151, 0.2176, 0.3301, 0.5618, 0.5307, 0.5311, 0.5619, 0.5638, 0.5881, 0.5884, 0.5625, 0.267, 0.3035, 0.2649, 0.2986, 0.2386, 0.3067, 0.2428, 0.3166, 0.5303, 0.4931, 0.493, 0.5312, 0.5311, 0.5619, 0.5618, 0.5307, 0.6876, 0.6816, 0.6839, 0.6854, 0.705, 0.7024, 0.2908, 0.2905, 0.2649, 0.2986, 0.267, 0.3035, 0.09212, 0.3976, 0.07482, 0.3565, 0.02679, 0.3712, 0.04804, 0.4214, 0.67, 0.6606, 0.6625, 0.6682, 0.6839, 0.6854, 0.6876, 0.6816, 0.1294, 0.3776, 0.1154, 0.3443, 0.07482, 0.3565, 0.09212, 0.3976, 0.6518, 0.6388, 0.6405, 0.6504, 0.6625, 0.6682, 0.67, 0.6606, 0.2649, 0.2986, 0.2638, 0.2934, 0.2364, 0.2962, 0.2386, 0.3067, 0.493, 0.5312, 0.4641, 0.5761, 0.5074, 0.5986, 0.5311, 0.5619, 0.6839, 0.6854, 0.681, 0.6898, 0.705, 0.7024, 0.2908, 0.2905, 0.2638, 0.2934, 0.2649, 0.2986, 0.07482, 0.3565, 0.06597, 0.3127, 0.01594, 0.3176, 0.02679, 0.3712, 0.6625, 0.6682, 0.6567, 0.6771, 0.681, 0.6898, 0.6839, 0.6854, 0.1154, 0.3443, 0.1081, 0.3088, 0.06597, 0.3127, 0.07482, 0.3565, 0.6405, 0.6504, 0.6316, 0.6639, 0.6567, 0.6771, 0.6625, 0.6682, 0.1507, 0.3333, 0.1452, 0.3051, 0.1081, 0.3088, 0.1154, 0.3443, 0.6171, 0.6314, 0.6051, 0.6499, 0.6316, 0.6639, 0.6405, 0.6504, 0.1823, 0.3238, 0.1779, 0.302, 0.1452, 0.3051, 0.1507, 0.3333, 0.5918, 0.6109, 0.5763, 0.6347, 0.6051, 0.6499, 0.6171, 0.6314, 0.2113, 0.3151, 0.208, 0.2991, 0.1779, 0.302, 0.1823, 0.3238, 0.5638, 0.5881, 0.5441, 0.6176, 0.5763, 0.6347, 0.5918, 0.6109, 0.2386, 0.3067, 0.2364, 0.2962, 0.208, 0.2991, 0.2113, 0.3151, 0.5311, 0.5619, 0.5074, 0.5986, 0.5441, 0.6176, 0.5638, 0.5881, 0.1779, 0.302, 0.1778, 0.2797, 0.145, 0.2763, 0.1452, 0.3051, 0.5763, 0.6347, 0.5653, 0.6609, 0.5966, 0.6703, 0.6051, 0.6499, 0.208, 0.2991, 0.2079, 0.2827, 0.1778, 0.2797, 0.1779, 0.302, 0.5441, 0.6176, 0.5306, 0.6505, 0.5653, 0.6609, 0.5763, 0.6347, 0.2364, 0.2962, 0.2364, 0.2855, 0.2079, 0.2827, 0.208, 0.2991, 0.5074, 0.5986, 0.4915, 0.6389, 0.5306, 0.6505, 0.5441, 0.6176, 0.2638, 0.2934, 0.2637, 0.288, 0.2364, 0.2855, 0.2364, 0.2962, 0.4641, 0.5761, 0.4448, 0.6251, 0.4915, 0.6389, 0.5074, 0.5986, 0.681, 0.6898, 0.679, 0.6948, 0.705, 0.7024, 0.2908, 0.2905, 0.2637, 0.288, 0.2638, 0.2934, 0.06597, 0.3127, 0.06601, 0.2681, 0.01606, 0.2629, 0.01594, 0.3176, 0.6567, 0.6771, 0.6527, 0.687, 0.679, 0.6948, 0.681, 0.6898, 0.1081, 0.3088, 0.1081, 0.2725, 0.06601, 0.2681, 0.06597, 0.3127, 0.6316, 0.6639, 0.6254, 0.6789, 0.6527, 0.687, 0.6567, 0.6771, 0.1452, 0.3051, 0.145, 0.2763, 0.1081, 0.2725, 0.1081, 0.3088, 0.6051, 0.6499, 0.5966, 0.6703, 0.6254, 0.6789, 0.6316, 0.6639])
me_sphere_002.use_remesh_preserve_volume = False
me_sphere_002.use_remesh_preserve_attributes = False
me_sphere_002.use_mirror_vertex_groups = False
me_sphere_002.update()

# ---- objects
ob_sphere = bpy.data.objects.new('Sphere', me_sphere_002)
ob_lamp = bpy.data.objects.new('Lamp', light_lamp)
ob_camera = bpy.data.objects.new('Camera', cam_camera)

# ---- transforms, parenting, visibility, modifiers, constraints
ob_sphere.location = (0.0, 0.0, 0.0)
ob_sphere.scale = (6.0, 6.0, 6.0)
ob_sphere.lineart.crease_threshold = 0.0
ob_lamp.location = (4.076, 1.005, 5.904)
ob_lamp.rotation_euler = (0.6503, 0.05522, 1.866)
ob_lamp.lock_rotations_4d = False
ob_lamp.empty_display_type = 'ARROWS'
ob_lamp.color = (0.0, 0.0, 0.0, 0.0)
ob_lamp.lineart.crease_threshold = 0.0
ob_camera.location = (7.481, -6.508, 5.344)
ob_camera.rotation_euler = (1.109, 0.01082, 0.8149)
ob_camera.lock_rotations_4d = False
ob_camera.empty_display_type = 'ARROWS'
ob_camera.color = (0.0, 0.0, 0.0, 0.0)
ob_camera.display_type = 'WIRE'
ob_camera.lineart.crease_threshold = 0.0

# ---- collection membership
col_collection_1.objects.link(ob_sphere)
col_collection_1.objects.link(ob_lamp)
col_collection_1.objects.link(ob_camera)

# ---- scene / render settings (as saved in the file)
scene.camera = ob_camera
scene.frame_start = 1; scene.frame_end = 250; scene.frame_set(1)
scene.render.engine = 'BLENDER_EEVEE_NEXT'
scene.render.resolution_percentage = 50
scene.render.dither_intensity = 0.0
scene.cycles.use_denoising = False
scene.cycles.samples = 128
scene.cycles.sampling_pattern = 'TABULATED_SOBOL'
scene.cycles.light_sampling_threshold = 0.0
scene.cycles.use_adaptive_sampling = False
scene.cycles.use_light_tree = False
scene.cycles.blur_glossy = 0.0
scene.cycles.sample_clamp_indirect = 0.0
scene.view_settings.view_transform = 'Standard'
bpy.context.view_layer.update()
